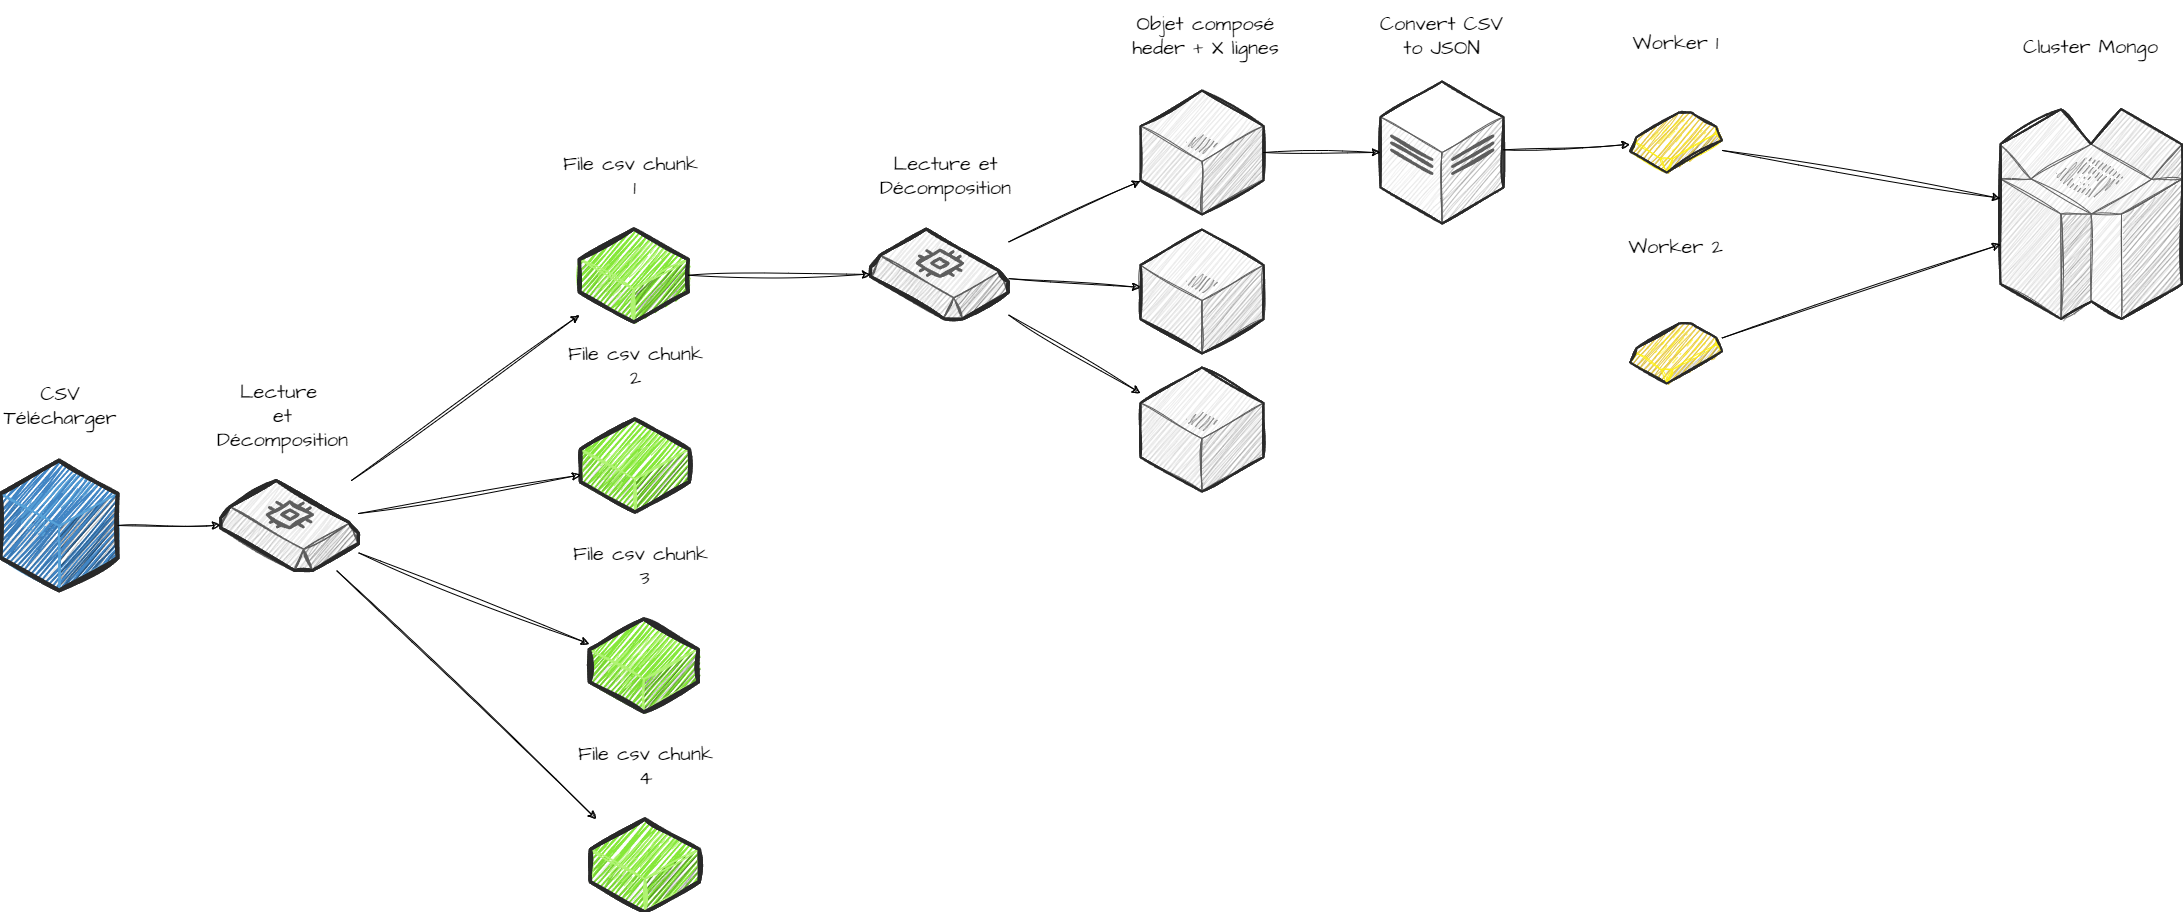

The diagram above was exported from draw.io. Its source (the exported page's mxGraphModel, read from the mxfile embedded in the PNG):
<mxGraphModel dx="3726" dy="3171" grid="1" gridSize="10" guides="1" tooltips="1" connect="1" arrows="1" fold="1" page="1" pageScale="1" pageWidth="827" pageHeight="1169" math="0" shadow="0">
  <root>
    <mxCell id="0" />
    <mxCell id="1" parent="0" />
    <mxCell id="cXSE62TiXmIoF1IImdFp-1" value="" style="verticalLabelPosition=bottom;html=1;verticalAlign=top;strokeWidth=1;align=center;outlineConnect=0;dashed=0;outlineConnect=0;shape=mxgraph.aws3d.application;fillColor=#4286c5;strokeColor=#57A2D8;aspect=fixed;sketch=1;hachureGap=4;jiggle=2;curveFitting=1;fontFamily=Architects Daughter;fontSource=https%3A%2F%2Ffonts.googleapis.com%2Fcss%3Ffamily%3DArchitects%2BDaughter;" vertex="1" parent="1">
      <mxGeometry x="80" y="310" width="117.15" height="130" as="geometry" />
    </mxCell>
    <mxCell id="cXSE62TiXmIoF1IImdFp-2" value="&lt;font style=&quot;font-size: 20px;&quot;&gt;CSV Télécharger&lt;/font&gt;" style="text;html=1;align=center;verticalAlign=middle;whiteSpace=wrap;rounded=0;fontFamily=Architects Daughter;fontSource=https%3A%2F%2Ffonts.googleapis.com%2Fcss%3Ffamily%3DArchitects%2BDaughter;" vertex="1" parent="1">
      <mxGeometry x="80" y="230" width="120" height="50" as="geometry" />
    </mxCell>
    <mxCell id="cXSE62TiXmIoF1IImdFp-3" value="" style="verticalLabelPosition=bottom;html=1;verticalAlign=top;strokeWidth=1;align=center;outlineConnect=0;dashed=0;outlineConnect=0;shape=mxgraph.aws3d.ebs2;fillColor=#ECECEC;strokeColor=#5E5E5E;aspect=fixed;sketch=1;hachureGap=4;jiggle=2;curveFitting=1;fontFamily=Architects Daughter;fontSource=https%3A%2F%2Ffonts.googleapis.com%2Fcss%3Ffamily%3DArchitects%2BDaughter;" vertex="1" parent="1">
      <mxGeometry x="300" y="330" width="138" height="90" as="geometry" />
    </mxCell>
    <mxCell id="cXSE62TiXmIoF1IImdFp-4" value="" style="endArrow=classic;html=1;rounded=0;sketch=1;hachureGap=4;jiggle=2;curveFitting=1;fontFamily=Architects Daughter;fontSource=https%3A%2F%2Ffonts.googleapis.com%2Fcss%3Ffamily%3DArchitects%2BDaughter;" edge="1" parent="1" source="cXSE62TiXmIoF1IImdFp-1" target="cXSE62TiXmIoF1IImdFp-3">
      <mxGeometry width="50" height="50" relative="1" as="geometry">
        <mxPoint x="370" y="440" as="sourcePoint" />
        <mxPoint x="420" y="390" as="targetPoint" />
      </mxGeometry>
    </mxCell>
    <mxCell id="cXSE62TiXmIoF1IImdFp-5" value="&lt;font style=&quot;font-size: 20px;&quot;&gt;Lecture&amp;nbsp;&lt;/font&gt;&lt;div&gt;&lt;font style=&quot;font-size: 20px;&quot;&gt;et&lt;br&gt;Décomposition&lt;/font&gt;&lt;/div&gt;" style="text;html=1;align=center;verticalAlign=middle;whiteSpace=wrap;rounded=0;fontFamily=Architects Daughter;fontSource=https%3A%2F%2Ffonts.googleapis.com%2Fcss%3Ffamily%3DArchitects%2BDaughter;" vertex="1" parent="1">
      <mxGeometry x="287" y="230" width="151" height="70" as="geometry" />
    </mxCell>
    <mxCell id="cXSE62TiXmIoF1IImdFp-9" value="" style="verticalLabelPosition=bottom;html=1;verticalAlign=top;strokeWidth=1;align=center;outlineConnect=0;dashed=0;outlineConnect=0;shape=mxgraph.aws3d.application2;fillColor=#86E83A;strokeColor=#B0F373;aspect=fixed;sketch=1;hachureGap=4;jiggle=2;curveFitting=1;fontFamily=Architects Daughter;fontSource=https%3A%2F%2Ffonts.googleapis.com%2Fcss%3Ffamily%3DArchitects%2BDaughter;" vertex="1" parent="1">
      <mxGeometry x="670" y="668.5" width="108.79" height="93" as="geometry" />
    </mxCell>
    <mxCell id="cXSE62TiXmIoF1IImdFp-11" value="" style="endArrow=classic;html=1;rounded=0;sketch=1;hachureGap=4;jiggle=2;curveFitting=1;fontFamily=Architects Daughter;fontSource=https%3A%2F%2Ffonts.googleapis.com%2Fcss%3Ffamily%3DArchitects%2BDaughter;" edge="1" parent="1" source="cXSE62TiXmIoF1IImdFp-3" target="cXSE62TiXmIoF1IImdFp-9">
      <mxGeometry width="50" height="50" relative="1" as="geometry">
        <mxPoint x="448" y="352" as="sourcePoint" />
        <mxPoint x="680" y="241" as="targetPoint" />
      </mxGeometry>
    </mxCell>
    <mxCell id="cXSE62TiXmIoF1IImdFp-17" value="&lt;span style=&quot;font-size: 20px;&quot;&gt;File csv chunk 4&lt;/span&gt;" style="text;html=1;align=center;verticalAlign=middle;whiteSpace=wrap;rounded=0;fontFamily=Architects Daughter;fontSource=https%3A%2F%2Ffonts.googleapis.com%2Fcss%3Ffamily%3DArchitects%2BDaughter;" vertex="1" parent="1">
      <mxGeometry x="650" y="580" width="151" height="70" as="geometry" />
    </mxCell>
    <mxCell id="cXSE62TiXmIoF1IImdFp-18" value="" style="verticalLabelPosition=bottom;html=1;verticalAlign=top;strokeWidth=1;align=center;outlineConnect=0;dashed=0;outlineConnect=0;shape=mxgraph.aws3d.application2;fillColor=#86E83A;strokeColor=#B0F373;aspect=fixed;sketch=1;hachureGap=4;jiggle=2;curveFitting=1;fontFamily=Architects Daughter;fontSource=https%3A%2F%2Ffonts.googleapis.com%2Fcss%3Ffamily%3DArchitects%2BDaughter;" vertex="1" parent="1">
      <mxGeometry x="668.89" y="468.5" width="108.79" height="93" as="geometry" />
    </mxCell>
    <mxCell id="cXSE62TiXmIoF1IImdFp-19" value="&lt;span style=&quot;font-size: 20px;&quot;&gt;File csv chunk&amp;nbsp;&lt;/span&gt;&lt;div&gt;&lt;span style=&quot;font-size: 20px;&quot;&gt;3&lt;/span&gt;&lt;/div&gt;" style="text;html=1;align=center;verticalAlign=middle;whiteSpace=wrap;rounded=0;fontFamily=Architects Daughter;fontSource=https%3A%2F%2Ffonts.googleapis.com%2Fcss%3Ffamily%3DArchitects%2BDaughter;" vertex="1" parent="1">
      <mxGeometry x="648.89" y="380" width="151" height="70" as="geometry" />
    </mxCell>
    <mxCell id="cXSE62TiXmIoF1IImdFp-20" value="" style="verticalLabelPosition=bottom;html=1;verticalAlign=top;strokeWidth=1;align=center;outlineConnect=0;dashed=0;outlineConnect=0;shape=mxgraph.aws3d.application2;fillColor=#86E83A;strokeColor=#B0F373;aspect=fixed;sketch=1;hachureGap=4;jiggle=2;curveFitting=1;fontFamily=Architects Daughter;fontSource=https%3A%2F%2Ffonts.googleapis.com%2Fcss%3Ffamily%3DArchitects%2BDaughter;" vertex="1" parent="1">
      <mxGeometry x="660" y="268.5" width="108.79" height="93" as="geometry" />
    </mxCell>
    <mxCell id="cXSE62TiXmIoF1IImdFp-21" value="&lt;span style=&quot;font-size: 20px;&quot;&gt;File csv chunk 2&lt;/span&gt;" style="text;html=1;align=center;verticalAlign=middle;whiteSpace=wrap;rounded=0;fontFamily=Architects Daughter;fontSource=https%3A%2F%2Ffonts.googleapis.com%2Fcss%3Ffamily%3DArchitects%2BDaughter;" vertex="1" parent="1">
      <mxGeometry x="640" y="180" width="151" height="70" as="geometry" />
    </mxCell>
    <mxCell id="cXSE62TiXmIoF1IImdFp-22" value="" style="verticalLabelPosition=bottom;html=1;verticalAlign=top;strokeWidth=1;align=center;outlineConnect=0;dashed=0;outlineConnect=0;shape=mxgraph.aws3d.application2;fillColor=#86E83A;strokeColor=#B0F373;aspect=fixed;sketch=1;hachureGap=4;jiggle=2;curveFitting=1;fontFamily=Architects Daughter;fontSource=https%3A%2F%2Ffonts.googleapis.com%2Fcss%3Ffamily%3DArchitects%2BDaughter;" vertex="1" parent="1">
      <mxGeometry x="658.89" y="78.5" width="108.79" height="93" as="geometry" />
    </mxCell>
    <mxCell id="cXSE62TiXmIoF1IImdFp-23" value="&lt;span style=&quot;font-size: 20px;&quot;&gt;File csv chunk&amp;nbsp;&lt;/span&gt;&lt;div&gt;&lt;span style=&quot;font-size: 20px;&quot;&gt;1&lt;/span&gt;&lt;/div&gt;" style="text;html=1;align=center;verticalAlign=middle;whiteSpace=wrap;rounded=0;fontFamily=Architects Daughter;fontSource=https%3A%2F%2Ffonts.googleapis.com%2Fcss%3Ffamily%3DArchitects%2BDaughter;" vertex="1" parent="1">
      <mxGeometry x="638.89" y="-10" width="151" height="70" as="geometry" />
    </mxCell>
    <mxCell id="cXSE62TiXmIoF1IImdFp-24" value="" style="endArrow=classic;html=1;rounded=0;sketch=1;hachureGap=4;jiggle=2;curveFitting=1;fontFamily=Architects Daughter;fontSource=https%3A%2F%2Ffonts.googleapis.com%2Fcss%3Ffamily%3DArchitects%2BDaughter;" edge="1" parent="1" source="cXSE62TiXmIoF1IImdFp-3" target="cXSE62TiXmIoF1IImdFp-18">
      <mxGeometry width="50" height="50" relative="1" as="geometry">
        <mxPoint x="426" y="430" as="sourcePoint" />
        <mxPoint x="686" y="679" as="targetPoint" />
      </mxGeometry>
    </mxCell>
    <mxCell id="cXSE62TiXmIoF1IImdFp-25" value="" style="endArrow=classic;html=1;rounded=0;sketch=1;hachureGap=4;jiggle=2;curveFitting=1;fontFamily=Architects Daughter;fontSource=https%3A%2F%2Ffonts.googleapis.com%2Fcss%3Ffamily%3DArchitects%2BDaughter;" edge="1" parent="1" source="cXSE62TiXmIoF1IImdFp-3" target="cXSE62TiXmIoF1IImdFp-20">
      <mxGeometry width="50" height="50" relative="1" as="geometry">
        <mxPoint x="448" y="412" as="sourcePoint" />
        <mxPoint x="679" y="504" as="targetPoint" />
      </mxGeometry>
    </mxCell>
    <mxCell id="cXSE62TiXmIoF1IImdFp-26" value="" style="endArrow=classic;html=1;rounded=0;sketch=1;hachureGap=4;jiggle=2;curveFitting=1;fontFamily=Architects Daughter;fontSource=https%3A%2F%2Ffonts.googleapis.com%2Fcss%3Ffamily%3DArchitects%2BDaughter;" edge="1" parent="1" source="cXSE62TiXmIoF1IImdFp-3" target="cXSE62TiXmIoF1IImdFp-22">
      <mxGeometry width="50" height="50" relative="1" as="geometry">
        <mxPoint x="448" y="373" as="sourcePoint" />
        <mxPoint x="670" y="334" as="targetPoint" />
      </mxGeometry>
    </mxCell>
    <mxCell id="cXSE62TiXmIoF1IImdFp-27" value="" style="verticalLabelPosition=bottom;html=1;verticalAlign=top;strokeWidth=1;align=center;outlineConnect=0;dashed=0;outlineConnect=0;shape=mxgraph.aws3d.ebs2;fillColor=#ECECEC;strokeColor=#5E5E5E;aspect=fixed;sketch=1;hachureGap=4;jiggle=2;curveFitting=1;fontFamily=Architects Daughter;fontSource=https%3A%2F%2Ffonts.googleapis.com%2Fcss%3Ffamily%3DArchitects%2BDaughter;" vertex="1" parent="1">
      <mxGeometry x="950" y="78.5" width="138" height="90" as="geometry" />
    </mxCell>
    <mxCell id="cXSE62TiXmIoF1IImdFp-28" value="&lt;font style=&quot;font-size: 20px;&quot;&gt;Lecture&amp;nbsp;&lt;/font&gt;&lt;span style=&quot;font-size: 20px; background-color: initial;&quot;&gt;et&lt;/span&gt;&lt;div&gt;&lt;font style=&quot;font-size: 20px;&quot;&gt;Décomposition&lt;br&gt;&lt;/font&gt;&lt;/div&gt;" style="text;html=1;align=center;verticalAlign=middle;whiteSpace=wrap;rounded=0;fontFamily=Architects Daughter;fontSource=https%3A%2F%2Ffonts.googleapis.com%2Fcss%3Ffamily%3DArchitects%2BDaughter;" vertex="1" parent="1">
      <mxGeometry x="950" y="-10" width="151" height="70" as="geometry" />
    </mxCell>
    <mxCell id="cXSE62TiXmIoF1IImdFp-30" value="" style="endArrow=classic;html=1;rounded=0;sketch=1;hachureGap=4;jiggle=2;curveFitting=1;fontFamily=Architects Daughter;fontSource=https%3A%2F%2Ffonts.googleapis.com%2Fcss%3Ffamily%3DArchitects%2BDaughter;" edge="1" parent="1" source="cXSE62TiXmIoF1IImdFp-22" target="cXSE62TiXmIoF1IImdFp-27">
      <mxGeometry width="50" height="50" relative="1" as="geometry">
        <mxPoint x="910" y="126" as="sourcePoint" />
        <mxPoint x="1138" y="-40" as="targetPoint" />
      </mxGeometry>
    </mxCell>
    <mxCell id="cXSE62TiXmIoF1IImdFp-35" value="" style="verticalLabelPosition=bottom;html=1;verticalAlign=top;strokeWidth=1;align=center;outlineConnect=0;dashed=0;outlineConnect=0;shape=mxgraph.aws3d.application_server;fillColor=#ECECEC;strokeColor=#5E5E5E;aspect=fixed;sketch=1;hachureGap=4;jiggle=2;curveFitting=1;fontFamily=Architects Daughter;fontSource=https%3A%2F%2Ffonts.googleapis.com%2Fcss%3Ffamily%3DArchitects%2BDaughter;" vertex="1" parent="1">
      <mxGeometry x="1220" y="79" width="123" height="124" as="geometry" />
    </mxCell>
    <mxCell id="cXSE62TiXmIoF1IImdFp-36" value="" style="verticalLabelPosition=bottom;html=1;verticalAlign=top;strokeWidth=1;align=center;outlineConnect=0;dashed=0;outlineConnect=0;shape=mxgraph.aws3d.application_server;fillColor=#ECECEC;strokeColor=#5E5E5E;aspect=fixed;sketch=1;hachureGap=4;jiggle=2;curveFitting=1;fontFamily=Architects Daughter;fontSource=https%3A%2F%2Ffonts.googleapis.com%2Fcss%3Ffamily%3DArchitects%2BDaughter;" vertex="1" parent="1">
      <mxGeometry x="1220" y="217" width="123" height="124" as="geometry" />
    </mxCell>
    <mxCell id="cXSE62TiXmIoF1IImdFp-37" value="" style="verticalLabelPosition=bottom;html=1;verticalAlign=top;strokeWidth=1;align=center;outlineConnect=0;dashed=0;outlineConnect=0;shape=mxgraph.aws3d.application_server;fillColor=#ECECEC;strokeColor=#5E5E5E;aspect=fixed;sketch=1;hachureGap=4;jiggle=2;curveFitting=1;fontFamily=Architects Daughter;fontSource=https%3A%2F%2Ffonts.googleapis.com%2Fcss%3Ffamily%3DArchitects%2BDaughter;" vertex="1" parent="1">
      <mxGeometry x="1220" y="-60" width="123" height="124" as="geometry" />
    </mxCell>
    <mxCell id="cXSE62TiXmIoF1IImdFp-40" value="" style="endArrow=classic;html=1;rounded=0;sketch=1;hachureGap=4;jiggle=2;curveFitting=1;fontFamily=Architects Daughter;fontSource=https%3A%2F%2Ffonts.googleapis.com%2Fcss%3Ffamily%3DArchitects%2BDaughter;" edge="1" parent="1" source="cXSE62TiXmIoF1IImdFp-27" target="cXSE62TiXmIoF1IImdFp-36">
      <mxGeometry width="50" height="50" relative="1" as="geometry">
        <mxPoint x="1030" y="230" as="sourcePoint" />
        <mxPoint x="1212" y="229" as="targetPoint" />
      </mxGeometry>
    </mxCell>
    <mxCell id="cXSE62TiXmIoF1IImdFp-41" value="" style="endArrow=classic;html=1;rounded=0;sketch=1;hachureGap=4;jiggle=2;curveFitting=1;fontFamily=Architects Daughter;fontSource=https%3A%2F%2Ffonts.googleapis.com%2Fcss%3Ffamily%3DArchitects%2BDaughter;" edge="1" parent="1" source="cXSE62TiXmIoF1IImdFp-27" target="cXSE62TiXmIoF1IImdFp-35">
      <mxGeometry width="50" height="50" relative="1" as="geometry">
        <mxPoint x="1101" y="110" as="sourcePoint" />
        <mxPoint x="1233" y="189" as="targetPoint" />
      </mxGeometry>
    </mxCell>
    <mxCell id="cXSE62TiXmIoF1IImdFp-42" value="" style="endArrow=classic;html=1;rounded=0;sketch=1;hachureGap=4;jiggle=2;curveFitting=1;fontFamily=Architects Daughter;fontSource=https%3A%2F%2Ffonts.googleapis.com%2Fcss%3Ffamily%3DArchitects%2BDaughter;" edge="1" parent="1" source="cXSE62TiXmIoF1IImdFp-27" target="cXSE62TiXmIoF1IImdFp-37">
      <mxGeometry width="50" height="50" relative="1" as="geometry">
        <mxPoint x="1098" y="138" as="sourcePoint" />
        <mxPoint x="1230" y="147" as="targetPoint" />
      </mxGeometry>
    </mxCell>
    <mxCell id="cXSE62TiXmIoF1IImdFp-43" value="&lt;div&gt;&lt;font style=&quot;font-size: 20px;&quot;&gt;Objet composé&lt;/font&gt;&lt;/div&gt;&lt;div&gt;&lt;font style=&quot;font-size: 20px;&quot;&gt;heder + X lignes&lt;/font&gt;&lt;/div&gt;" style="text;html=1;align=center;verticalAlign=middle;whiteSpace=wrap;rounded=0;fontFamily=Architects Daughter;fontSource=https%3A%2F%2Ffonts.googleapis.com%2Fcss%3Ffamily%3DArchitects%2BDaughter;" vertex="1" parent="1">
      <mxGeometry x="1210" y="-150" width="151" height="70" as="geometry" />
    </mxCell>
    <mxCell id="cXSE62TiXmIoF1IImdFp-44" value="" style="verticalLabelPosition=bottom;html=1;verticalAlign=top;strokeWidth=1;align=center;outlineConnect=0;dashed=0;outlineConnect=0;shape=mxgraph.aws3d.dataCenter;strokeColor=#5E5E5E;aspect=fixed;sketch=1;hachureGap=4;jiggle=2;curveFitting=1;fontFamily=Architects Daughter;fontSource=https%3A%2F%2Ffonts.googleapis.com%2Fcss%3Ffamily%3DArchitects%2BDaughter;" vertex="1" parent="1">
      <mxGeometry x="1460" y="-69" width="123" height="142" as="geometry" />
    </mxCell>
    <mxCell id="cXSE62TiXmIoF1IImdFp-45" value="&lt;div&gt;&lt;span style=&quot;font-size: 20px;&quot;&gt;Convert CSV to JSON&lt;/span&gt;&lt;/div&gt;" style="text;html=1;align=center;verticalAlign=middle;whiteSpace=wrap;rounded=0;fontFamily=Architects Daughter;fontSource=https%3A%2F%2Ffonts.googleapis.com%2Fcss%3Ffamily%3DArchitects%2BDaughter;" vertex="1" parent="1">
      <mxGeometry x="1446" y="-150" width="151" height="70" as="geometry" />
    </mxCell>
    <mxCell id="cXSE62TiXmIoF1IImdFp-46" value="" style="endArrow=classic;html=1;rounded=0;sketch=1;hachureGap=4;jiggle=2;curveFitting=1;fontFamily=Architects Daughter;fontSource=https%3A%2F%2Ffonts.googleapis.com%2Fcss%3Ffamily%3DArchitects%2BDaughter;" edge="1" parent="1" source="cXSE62TiXmIoF1IImdFp-37" target="cXSE62TiXmIoF1IImdFp-44">
      <mxGeometry width="50" height="50" relative="1" as="geometry">
        <mxPoint x="1390" y="10" as="sourcePoint" />
        <mxPoint x="1230" y="40" as="targetPoint" />
      </mxGeometry>
    </mxCell>
    <mxCell id="cXSE62TiXmIoF1IImdFp-47" value="" style="verticalLabelPosition=bottom;html=1;verticalAlign=top;strokeWidth=1;align=center;outlineConnect=0;dashed=0;outlineConnect=0;shape=mxgraph.aws3d.ami;aspect=fixed;fillColor=#E8CA45;strokeColor=#FFF215;sketch=1;hachureGap=4;jiggle=2;curveFitting=1;fontFamily=Architects Daughter;fontSource=https%3A%2F%2Ffonts.googleapis.com%2Fcss%3Ffamily%3DArchitects%2BDaughter;" vertex="1" parent="1">
      <mxGeometry x="1709.5" y="-38" width="92" height="60" as="geometry" />
    </mxCell>
    <mxCell id="cXSE62TiXmIoF1IImdFp-48" value="" style="verticalLabelPosition=bottom;html=1;verticalAlign=top;strokeWidth=1;align=center;outlineConnect=0;dashed=0;outlineConnect=0;shape=mxgraph.aws3d.ami;aspect=fixed;fillColor=#E8CA45;strokeColor=#FFF215;sketch=1;hachureGap=4;jiggle=2;curveFitting=1;fontFamily=Architects Daughter;fontSource=https%3A%2F%2Ffonts.googleapis.com%2Fcss%3Ffamily%3DArchitects%2BDaughter;" vertex="1" parent="1">
      <mxGeometry x="1709.5" y="173" width="92" height="60" as="geometry" />
    </mxCell>
    <mxCell id="cXSE62TiXmIoF1IImdFp-51" value="&lt;div&gt;&lt;span style=&quot;font-size: 20px;&quot;&gt;Worker 1&lt;/span&gt;&lt;/div&gt;" style="text;html=1;align=center;verticalAlign=middle;whiteSpace=wrap;rounded=0;fontFamily=Architects Daughter;fontSource=https%3A%2F%2Ffonts.googleapis.com%2Fcss%3Ffamily%3DArchitects%2BDaughter;" vertex="1" parent="1">
      <mxGeometry x="1680" y="-143" width="151" height="70" as="geometry" />
    </mxCell>
    <mxCell id="cXSE62TiXmIoF1IImdFp-52" value="&lt;div&gt;&lt;span style=&quot;font-size: 20px;&quot;&gt;Worker 2&lt;/span&gt;&lt;/div&gt;" style="text;html=1;align=center;verticalAlign=middle;whiteSpace=wrap;rounded=0;fontFamily=Architects Daughter;fontSource=https%3A%2F%2Ffonts.googleapis.com%2Fcss%3Ffamily%3DArchitects%2BDaughter;" vertex="1" parent="1">
      <mxGeometry x="1680" y="61" width="151" height="70" as="geometry" />
    </mxCell>
    <mxCell id="cXSE62TiXmIoF1IImdFp-55" value="" style="endArrow=classic;html=1;rounded=0;sketch=1;hachureGap=4;jiggle=2;curveFitting=1;fontFamily=Architects Daughter;fontSource=https%3A%2F%2Ffonts.googleapis.com%2Fcss%3Ffamily%3DArchitects%2BDaughter;" edge="1" parent="1" source="cXSE62TiXmIoF1IImdFp-44" target="cXSE62TiXmIoF1IImdFp-47">
      <mxGeometry width="50" height="50" relative="1" as="geometry">
        <mxPoint x="1353" y="12" as="sourcePoint" />
        <mxPoint x="1470" y="12" as="targetPoint" />
      </mxGeometry>
    </mxCell>
    <mxCell id="cXSE62TiXmIoF1IImdFp-58" value="" style="verticalLabelPosition=bottom;html=1;verticalAlign=top;strokeWidth=1;align=center;outlineConnect=0;dashed=0;outlineConnect=0;shape=mxgraph.aws3d.dynamoDb;fillColor=#ECECEC;strokeColor=#5E5E5E;aspect=fixed;sketch=1;hachureGap=4;jiggle=2;curveFitting=1;fontFamily=Architects Daughter;fontSource=https%3A%2F%2Ffonts.googleapis.com%2Fcss%3Ffamily%3DArchitects%2BDaughter;" vertex="1" parent="1">
      <mxGeometry x="2080" y="-41.5" width="181.5" height="210" as="geometry" />
    </mxCell>
    <mxCell id="cXSE62TiXmIoF1IImdFp-59" value="&lt;div&gt;&lt;span style=&quot;font-size: 20px;&quot;&gt;Cluster Mongo&lt;/span&gt;&lt;/div&gt;" style="text;html=1;align=center;verticalAlign=middle;whiteSpace=wrap;rounded=0;fontFamily=Architects Daughter;fontSource=https%3A%2F%2Ffonts.googleapis.com%2Fcss%3Ffamily%3DArchitects%2BDaughter;" vertex="1" parent="1">
      <mxGeometry x="2095.25" y="-139" width="151" height="70" as="geometry" />
    </mxCell>
    <mxCell id="cXSE62TiXmIoF1IImdFp-61" value="" style="endArrow=classic;html=1;rounded=0;sketch=1;hachureGap=4;jiggle=2;curveFitting=1;fontFamily=Architects Daughter;fontSource=https%3A%2F%2Ffonts.googleapis.com%2Fcss%3Ffamily%3DArchitects%2BDaughter;" edge="1" parent="1" source="cXSE62TiXmIoF1IImdFp-47" target="cXSE62TiXmIoF1IImdFp-58">
      <mxGeometry width="50" height="50" relative="1" as="geometry">
        <mxPoint x="2070" y="4.5" as="sourcePoint" />
        <mxPoint x="2197" y="-0.5" as="targetPoint" />
      </mxGeometry>
    </mxCell>
    <mxCell id="cXSE62TiXmIoF1IImdFp-62" value="" style="endArrow=classic;html=1;rounded=0;sketch=1;hachureGap=4;jiggle=2;curveFitting=1;fontFamily=Architects Daughter;fontSource=https%3A%2F%2Ffonts.googleapis.com%2Fcss%3Ffamily%3DArchitects%2BDaughter;" edge="1" parent="1" source="cXSE62TiXmIoF1IImdFp-48" target="cXSE62TiXmIoF1IImdFp-58">
      <mxGeometry width="50" height="50" relative="1" as="geometry">
        <mxPoint x="1812" y="10" as="sourcePoint" />
        <mxPoint x="2090" y="58" as="targetPoint" />
      </mxGeometry>
    </mxCell>
  </root>
</mxGraphModel>